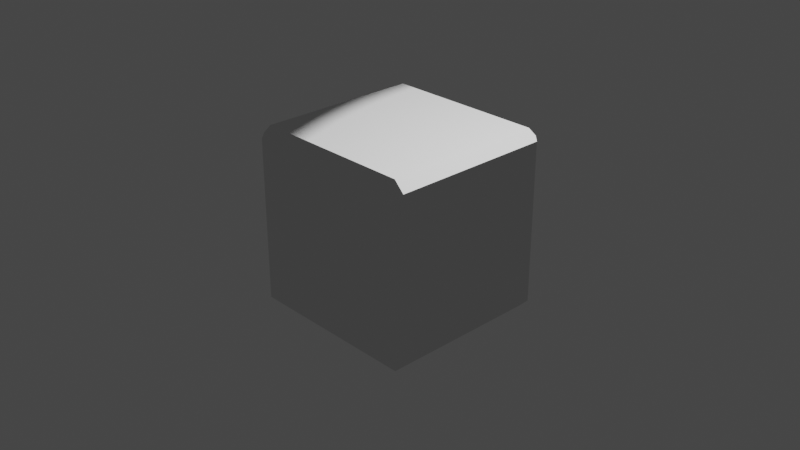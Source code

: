 # Source: StoneBlock.blend  (saved by Blender 2.83.19; exported with 4.5.12 LTS)
import bpy
from mathutils import Matrix  # noqa: F401  (used for matrix-valued properties, if any)

bpy.ops.wm.read_factory_settings(use_empty=True)
scene = bpy.context.scene
scene.name = 'Scene'

# ---- collections
col_collection = bpy.data.collections.new('Collection'); scene.collection.children.link(col_collection)

# ---- materials (node trees are filled in below, after node groups)
mat_material = bpy.data.materials.new('Material')
mat_material.alpha_threshold = 0.0
mat_material.use_transparent_shadow = False
mat_material.line_color = (0.0, 0.0, 0.0, 1.0)

# ---- material node trees
mat_material.use_nodes = True; mat_material.node_tree.nodes.clear()
_N = mat_material.node_tree.nodes; _L = mat_material.node_tree.links
n0 = _N.new('ShaderNodeOutputMaterial'); n0.name = 'Material Output'; n0.location = (300, 300)
n1 = _N.new('ShaderNodeBsdfToon'); n1.name = 'Toon BSDF'; n1.location = (10, 300)
_L.new(n1.outputs[0], n0.inputs[0])
n0.is_active_output = True

# ---- world
world_world = bpy.data.worlds.new('World'); scene.world = world_world
world_world.use_nodes = True; world_world.node_tree.nodes.clear()
_N = world_world.node_tree.nodes; _L = world_world.node_tree.links
n0 = _N.new('ShaderNodeOutputWorld'); n0.name = 'World Output'; n0.location = (300, 300)
n1 = _N.new('ShaderNodeBackground'); n1.name = 'Background'; n1.location = (10, 300)
n1.inputs[0].default_value = (0.05088, 0.05088, 0.05088, 1.0)
_L.new(n1.outputs[0], n0.inputs[0])
n0.is_active_output = True
world_world.color = (0.05088, 0.05088, 0.05088)
world_world.use_sun_shadow = False
world_world.sun_shadow_jitter_overblur = 0.0

# ---- cameras
cam_camera = bpy.data.cameras.new('Camera')
cam_camera.clip_end = 100.0
cam_camera.ortho_scale = 7.314

# ---- lights
light_light = bpy.data.lights.new('Light', 'POINT')
light_light.transmission_factor = 0.0
light_light.energy = 1000.0
light_light.shadow_soft_size = 0.1
light_light.shadow_maximum_resolution = 0.006
light_light.use_absolute_resolution = True

# ---- meshes
me_cube = bpy.data.meshes.new('Cube')
me_cube.from_pydata([(1.0, 1.0, 1.0), (1.0, 1.0, -1.0), (1.0, -1.0, 1.0), (1.0, -1.0, -1.0), (-1.0, 1.0, 1.0), (-1.0, 1.0, -1.0), (-1.0, -1.0, 1.0), (-1.0, -1.0, -1.0)], [], [(0, 4, 6, 2), (3, 2, 6, 7), (7, 6, 4, 5), (5, 1, 3, 7), (1, 0, 2, 3), (5, 4, 0, 1)])
_uv = me_cube.uv_layers.new(name='UVMap')
_uv.uv.foreach_set('vector', [0.625, 0.5, 0.875, 0.5, 0.875, 0.75, 0.625, 0.75, 0.375, 0.75, 0.625, 0.75, 0.625, 1.0, 0.375, 1.0, 0.375, 0.0, 0.625, 0.0, 0.625, 0.25, 0.375, 0.25, 0.125, 0.5, 0.375, 0.5, 0.375, 0.75, 0.125, 0.75, 0.375, 0.5, 0.625, 0.5, 0.625, 0.75, 0.375, 0.75, 0.375, 0.25, 0.625, 0.25, 0.625, 0.5, 0.375, 0.5])
me_cube.materials.append(mat_material)
me_cube.use_remesh_preserve_volume = False
me_cube.use_remesh_preserve_attributes = False
me_cube.use_mirror_vertex_groups = False
me_cube.update()

# ---- objects
ob_cube = bpy.data.objects.new('Cube', me_cube)
ob_light = bpy.data.objects.new('Light', light_light)
ob_camera = bpy.data.objects.new('Camera', cam_camera)

# ---- transforms, parenting, visibility, modifiers, constraints
ob_cube.location = (0.0, 0.0, 0.0)
ob_cube.lock_rotations_4d = False
ob_cube.empty_display_type = 'ARROWS'
ob_cube.lineart.crease_threshold = 0.0
_m = ob_cube.modifiers.new('Bevel', 'BEVEL')
_m.width = 0.11
_m.width_pct = 0.11
_m.limit_method = 'NONE'
ob_light.location = (4.076, 1.005, 5.904)
ob_light.rotation_euler = (0.6503, 0.05522, 1.866)
ob_light.lock_rotations_4d = False
ob_light.empty_display_type = 'ARROWS'
ob_light.color = (0.0, 0.0, 0.0, 0.0)
ob_light.lineart.crease_threshold = 0.0
ob_camera.location = (7.359, -6.926, 4.958)
ob_camera.rotation_euler = (1.109, 0.0, 0.8149)
ob_camera.lock_rotations_4d = False
ob_camera.empty_display_type = 'ARROWS'
ob_camera.color = (0.0, 0.0, 0.0, 0.0)
ob_camera.display_type = 'WIRE'
ob_camera.lineart.crease_threshold = 0.0

# ---- collection membership
col_collection.objects.link(ob_cube)
col_collection.objects.link(ob_light)
col_collection.objects.link(ob_camera)

# ---- scene / render settings (as saved in the file)
scene.camera = ob_camera
scene.frame_start = 1; scene.frame_end = 250; scene.frame_set(1)
scene.render.engine = 'BLENDER_EEVEE_NEXT'
scene.cycles.use_denoising = False
scene.cycles.samples = 128
scene.cycles.sampling_pattern = 'TABULATED_SOBOL'
scene.cycles.use_adaptive_sampling = False
scene.cycles.use_light_tree = False
scene.view_settings.view_transform = 'Filmic'
bpy.context.view_layer.update()
